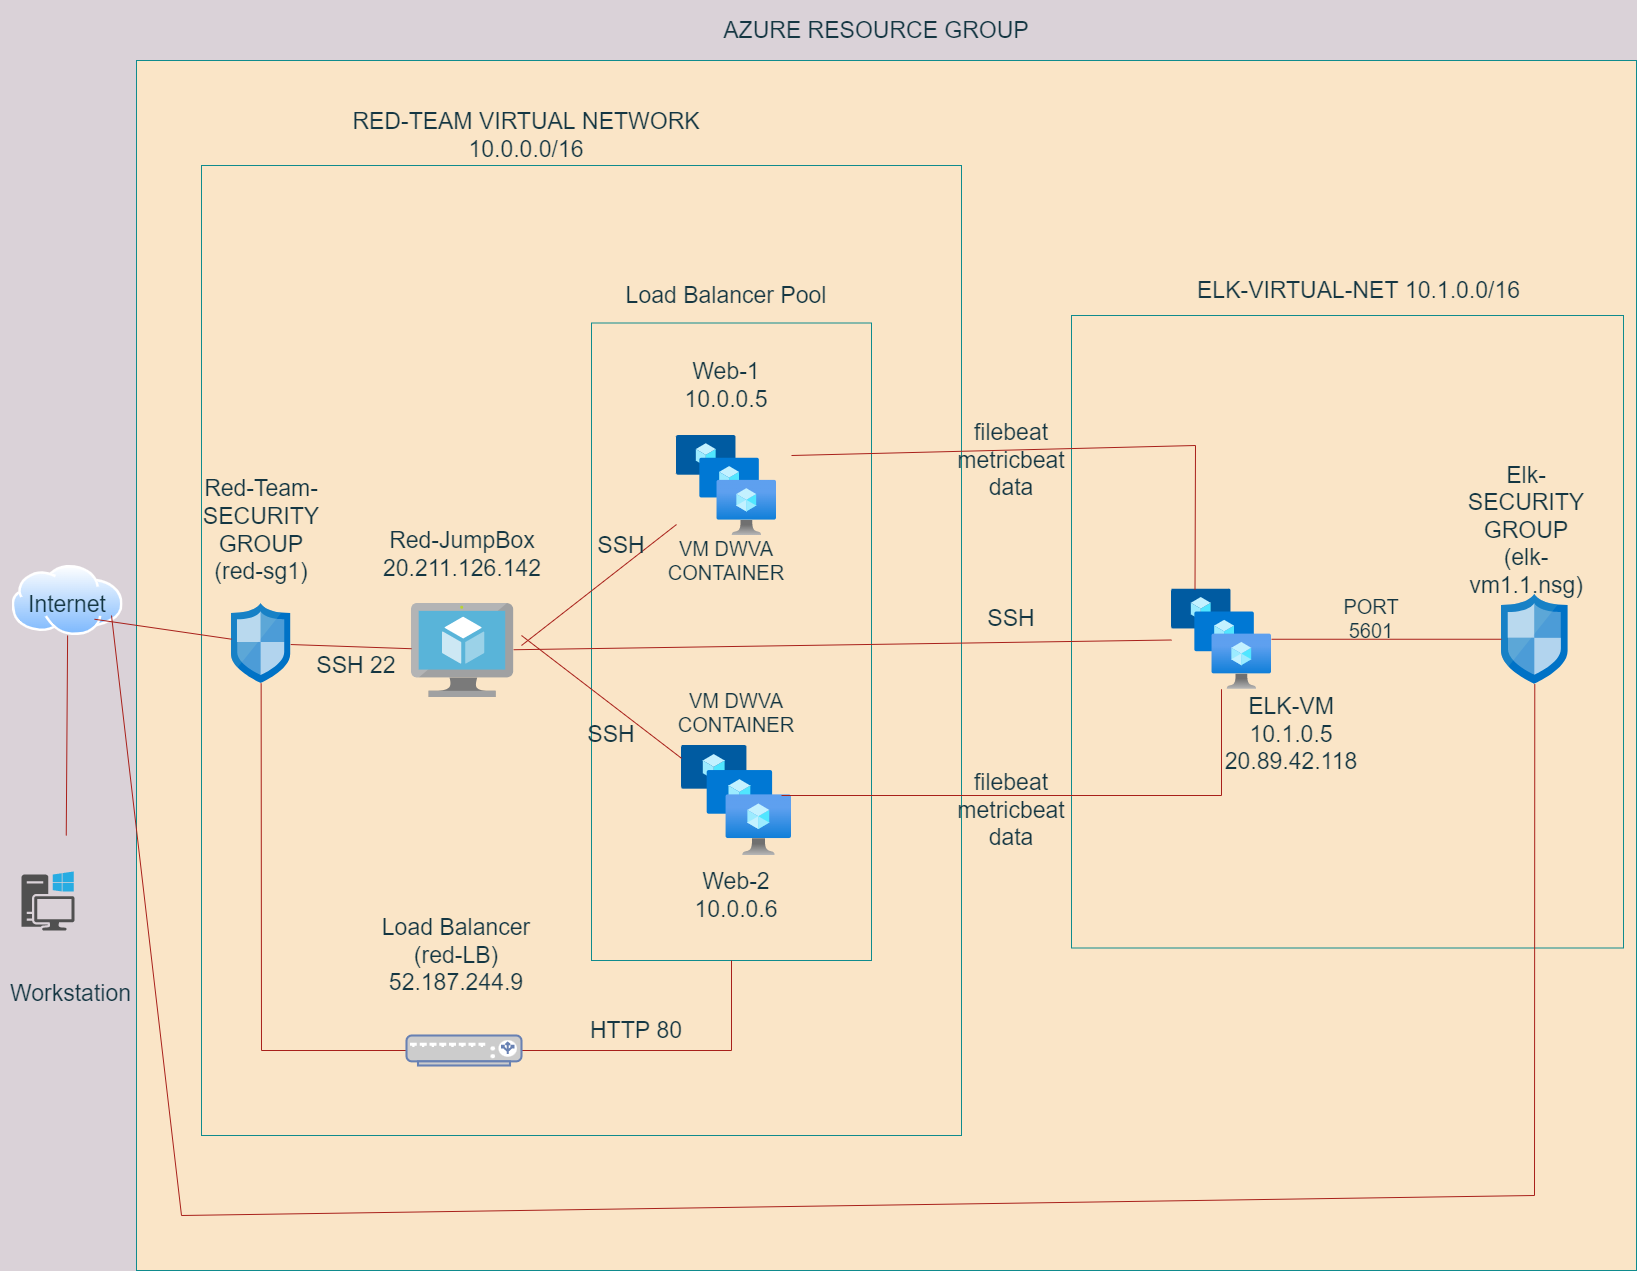

The diagram above was exported from draw.io. Its source (the exported page's mxGraphModel, read from the mxfile embedded in the PNG):
<mxGraphModel dx="3694" dy="1588" grid="1" gridSize="10" guides="1" tooltips="1" connect="1" arrows="1" fold="1" page="1" pageScale="1" pageWidth="850" pageHeight="1100" background="#DAD2D8" math="0" shadow="0">
  <root>
    <mxCell id="0" />
    <mxCell id="1" parent="0" />
    <mxCell id="O2uGZ4pBQeA_hElyDwKr-6" value="" style="aspect=fixed;html=1;points=[];align=center;image;fontSize=12;image=img/lib/azure2/networking/Network_Security_Groups.svg;labelBackgroundColor=#DAD2D8;fillColor=#FAE5C7;strokeColor=#0F8B8D;fontColor=#143642;" parent="1" vertex="1">
      <mxGeometry x="970" y="670" width="42" height="51" as="geometry" />
    </mxCell>
    <mxCell id="O2uGZ4pBQeA_hElyDwKr-15" value="" style="rounded=0;whiteSpace=wrap;html=1;fillColor=#FAE5C7;strokeColor=#0F8B8D;fontColor=#143642;" parent="1" vertex="1">
      <mxGeometry x="135" y="165" width="1500" height="1210" as="geometry" />
    </mxCell>
    <mxCell id="O2uGZ4pBQeA_hElyDwKr-18" value="" style="rounded=0;whiteSpace=wrap;html=1;fillColor=#FAE5C7;strokeColor=#0F8B8D;fontColor=#143642;" parent="1" vertex="1">
      <mxGeometry x="1070" y="420" width="552" height="632.5" as="geometry" />
    </mxCell>
    <mxCell id="O2uGZ4pBQeA_hElyDwKr-19" value="" style="rounded=0;whiteSpace=wrap;html=1;fillColor=#FAE5C7;strokeColor=#0F8B8D;fontColor=#143642;" parent="1" vertex="1">
      <mxGeometry x="200" y="270" width="760" height="970" as="geometry" />
    </mxCell>
    <mxCell id="O2uGZ4pBQeA_hElyDwKr-20" value="" style="rounded=0;whiteSpace=wrap;html=1;fillColor=#FAE5C7;strokeColor=#0F8B8D;fontColor=#143642;" parent="1" vertex="1">
      <mxGeometry x="590" y="427.5" width="280" height="637.5" as="geometry" />
    </mxCell>
    <mxCell id="O2uGZ4pBQeA_hElyDwKr-21" value="" style="aspect=fixed;perimeter=ellipsePerimeter;html=1;align=center;shadow=0;dashed=0;spacingTop=3;image;image=img/lib/active_directory/internet_cloud.svg;labelBackgroundColor=#DAD2D8;fillColor=#FAE5C7;strokeColor=#0F8B8D;fontColor=#143642;" parent="1" vertex="1">
      <mxGeometry x="10.549999999999999" y="670" width="111.11" height="70" as="geometry" />
    </mxCell>
    <mxCell id="O2uGZ4pBQeA_hElyDwKr-23" value="" style="sketch=0;aspect=fixed;html=1;points=[];align=center;image;fontSize=12;image=img/lib/mscae/Network_Security_Groups_Classic.svg;labelBackgroundColor=#DAD2D8;fillColor=#FAE5C7;strokeColor=#0F8B8D;fontColor=#143642;" parent="1" vertex="1">
      <mxGeometry x="230" y="708" width="59.2" height="80" as="geometry" />
    </mxCell>
    <mxCell id="O2uGZ4pBQeA_hElyDwKr-24" value="" style="sketch=0;aspect=fixed;html=1;points=[];align=center;image;fontSize=12;image=img/lib/mscae/Network_Security_Groups_Classic.svg;labelBackgroundColor=#DAD2D8;fillColor=#FAE5C7;strokeColor=#0F8B8D;fontColor=#143642;" parent="1" vertex="1">
      <mxGeometry x="1500" y="698.75" width="66.6" height="90" as="geometry" />
    </mxCell>
    <mxCell id="O2uGZ4pBQeA_hElyDwKr-25" value="" style="aspect=fixed;html=1;points=[];align=center;image;fontSize=12;image=img/lib/azure2/compute/VM_Scale_Sets.svg;labelBackgroundColor=#DAD2D8;fillColor=#FAE5C7;strokeColor=#0F8B8D;fontColor=#143642;" parent="1" vertex="1">
      <mxGeometry x="1170" y="693.75" width="100" height="100" as="geometry" />
    </mxCell>
    <mxCell id="O2uGZ4pBQeA_hElyDwKr-26" value="" style="aspect=fixed;html=1;points=[];align=center;image;fontSize=12;image=img/lib/azure2/compute/VM_Scale_Sets.svg;labelBackgroundColor=#DAD2D8;fillColor=#FAE5C7;strokeColor=#0F8B8D;fontColor=#143642;" parent="1" vertex="1">
      <mxGeometry x="675" y="540" width="100" height="100" as="geometry" />
    </mxCell>
    <mxCell id="O2uGZ4pBQeA_hElyDwKr-27" value="" style="aspect=fixed;html=1;points=[];align=center;image;fontSize=12;image=img/lib/azure2/compute/VM_Scale_Sets.svg;labelBackgroundColor=#DAD2D8;fillColor=#FAE5C7;strokeColor=#0F8B8D;fontColor=#143642;" parent="1" vertex="1">
      <mxGeometry x="680" y="850" width="110" height="110" as="geometry" />
    </mxCell>
    <mxCell id="O2uGZ4pBQeA_hElyDwKr-28" value="" style="sketch=0;aspect=fixed;html=1;points=[];align=center;image;fontSize=12;image=img/lib/mscae/Virtual_Machine.svg;labelBackgroundColor=#DAD2D8;fillColor=#FAE5C7;strokeColor=#0F8B8D;fontColor=#143642;" parent="1" vertex="1">
      <mxGeometry x="410" y="708" width="102.17" height="94" as="geometry" />
    </mxCell>
    <mxCell id="O2uGZ4pBQeA_hElyDwKr-30" value="AZURE RESOURCE GROUP" style="text;html=1;strokeColor=none;fillColor=none;align=center;verticalAlign=middle;whiteSpace=wrap;rounded=0;fontSize=23;fontColor=#143642;" parent="1" vertex="1">
      <mxGeometry x="600" y="105" width="550" height="60" as="geometry" />
    </mxCell>
    <mxCell id="O2uGZ4pBQeA_hElyDwKr-31" value="RED-TEAM VIRTUAL NETWORK 10.0.0.0/16" style="text;html=1;strokeColor=none;fillColor=none;align=center;verticalAlign=middle;whiteSpace=wrap;rounded=0;fontSize=23;fontColor=#143642;" parent="1" vertex="1">
      <mxGeometry x="310" y="210" width="430" height="60" as="geometry" />
    </mxCell>
    <mxCell id="O2uGZ4pBQeA_hElyDwKr-33" value="Internet" style="text;html=1;strokeColor=none;fillColor=none;align=center;verticalAlign=middle;whiteSpace=wrap;rounded=0;fontSize=23;fontColor=#143642;" parent="1" vertex="1">
      <mxGeometry x="10.549999999999999" y="693.75" width="110" height="30" as="geometry" />
    </mxCell>
    <mxCell id="O2uGZ4pBQeA_hElyDwKr-37" value="Workstation" style="text;html=1;strokeColor=none;fillColor=none;align=center;verticalAlign=middle;whiteSpace=wrap;rounded=0;fontSize=23;fontColor=#143642;" parent="1" vertex="1">
      <mxGeometry x="-0.56" y="1035" width="140.56" height="125" as="geometry" />
    </mxCell>
    <mxCell id="pNgQVJ2f_ApwMaYKV-HN-1" value="Web-1&lt;br&gt;10.0.0.5" style="text;html=1;strokeColor=none;fillColor=none;align=center;verticalAlign=middle;whiteSpace=wrap;rounded=0;fontSize=23;fontColor=#143642;" parent="1" vertex="1">
      <mxGeometry x="650" y="450" width="150" height="80" as="geometry" />
    </mxCell>
    <mxCell id="pNgQVJ2f_ApwMaYKV-HN-3" value="Web-2&lt;br&gt;10.0.0.6" style="text;html=1;strokeColor=none;fillColor=none;align=center;verticalAlign=middle;whiteSpace=wrap;rounded=0;fontSize=23;fontColor=#143642;" parent="1" vertex="1">
      <mxGeometry x="655" y="965" width="160" height="70" as="geometry" />
    </mxCell>
    <mxCell id="pNgQVJ2f_ApwMaYKV-HN-5" value="Load Balancer Pool" style="text;html=1;strokeColor=none;fillColor=none;align=center;verticalAlign=middle;whiteSpace=wrap;rounded=0;fontSize=23;fontColor=#143642;" parent="1" vertex="1">
      <mxGeometry x="590" y="360" width="270" height="80" as="geometry" />
    </mxCell>
    <mxCell id="pNgQVJ2f_ApwMaYKV-HN-6" value="Load Balancer (red-LB)&lt;br&gt;52.187.244.9" style="text;html=1;strokeColor=none;fillColor=none;align=center;verticalAlign=middle;whiteSpace=wrap;rounded=0;fontSize=23;fontColor=#143642;" parent="1" vertex="1">
      <mxGeometry x="365" y="1020" width="180" height="80" as="geometry" />
    </mxCell>
    <mxCell id="pNgQVJ2f_ApwMaYKV-HN-7" value="Red-Team-SECURITY GROUP&lt;br&gt;(red-sg1)" style="text;html=1;strokeColor=none;fillColor=none;align=center;verticalAlign=middle;whiteSpace=wrap;rounded=0;fontSize=23;fontColor=#143642;" parent="1" vertex="1">
      <mxGeometry x="189.6" y="605" width="140" height="60" as="geometry" />
    </mxCell>
    <mxCell id="pNgQVJ2f_ApwMaYKV-HN-8" value="Red-JumpBox&lt;br&gt;20.211.126.142" style="text;html=1;strokeColor=none;fillColor=none;align=center;verticalAlign=middle;whiteSpace=wrap;rounded=0;fontSize=23;fontColor=#143642;" parent="1" vertex="1">
      <mxGeometry x="391.09" y="618.75" width="140" height="80" as="geometry" />
    </mxCell>
    <mxCell id="pNgQVJ2f_ApwMaYKV-HN-9" value="Elk-SECURITY GROUP&lt;br&gt;(elk-vm1.1.nsg)" style="text;html=1;strokeColor=none;fillColor=none;align=center;verticalAlign=middle;whiteSpace=wrap;rounded=0;fontSize=23;fontColor=#143642;" parent="1" vertex="1">
      <mxGeometry x="1460" y="620" width="130" height="30" as="geometry" />
    </mxCell>
    <mxCell id="pNgQVJ2f_ApwMaYKV-HN-11" value="ELK-VIRTUAL-NET 10.1.0.0/16" style="text;html=1;strokeColor=none;fillColor=none;align=center;verticalAlign=middle;whiteSpace=wrap;rounded=0;fontSize=23;fontColor=#143642;" parent="1" vertex="1">
      <mxGeometry x="1190" y="380" width="335" height="30" as="geometry" />
    </mxCell>
    <mxCell id="pNgQVJ2f_ApwMaYKV-HN-12" value="ELK-VM&lt;br&gt;10.1.0.5&lt;br&gt;20.89.42.118" style="text;html=1;strokeColor=none;fillColor=none;align=center;verticalAlign=middle;whiteSpace=wrap;rounded=0;fontSize=23;fontColor=#143642;" parent="1" vertex="1">
      <mxGeometry x="1200" y="793.75" width="180" height="90" as="geometry" />
    </mxCell>
    <mxCell id="pNgQVJ2f_ApwMaYKV-HN-14" value="" style="endArrow=none;html=1;rounded=0;fontSize=23;entryX=0.5;entryY=1;entryDx=0;entryDy=0;labelBackgroundColor=#DAD2D8;strokeColor=#A8201A;fontColor=#143642;" parent="1" target="O2uGZ4pBQeA_hElyDwKr-21" edge="1">
      <mxGeometry width="50" height="50" relative="1" as="geometry">
        <mxPoint x="64.74581632653053" y="940" as="sourcePoint" />
        <mxPoint x="100" y="740" as="targetPoint" />
      </mxGeometry>
    </mxCell>
    <mxCell id="pNgQVJ2f_ApwMaYKV-HN-15" value="" style="endArrow=none;html=1;rounded=0;fontSize=23;exitX=0.75;exitY=1;exitDx=0;exitDy=0;labelBackgroundColor=#DAD2D8;strokeColor=#A8201A;fontColor=#143642;" parent="1" source="O2uGZ4pBQeA_hElyDwKr-33" target="O2uGZ4pBQeA_hElyDwKr-23" edge="1">
      <mxGeometry width="50" height="50" relative="1" as="geometry">
        <mxPoint x="120" y="750" as="sourcePoint" />
        <mxPoint x="170" y="700" as="targetPoint" />
      </mxGeometry>
    </mxCell>
    <mxCell id="pNgQVJ2f_ApwMaYKV-HN-17" value="" style="endArrow=none;html=1;rounded=0;fontSize=23;labelBackgroundColor=#DAD2D8;strokeColor=#A8201A;fontColor=#143642;" parent="1" source="O2uGZ4pBQeA_hElyDwKr-23" target="O2uGZ4pBQeA_hElyDwKr-28" edge="1">
      <mxGeometry width="50" height="50" relative="1" as="geometry">
        <mxPoint x="320" y="780" as="sourcePoint" />
        <mxPoint x="370" y="730" as="targetPoint" />
      </mxGeometry>
    </mxCell>
    <mxCell id="pNgQVJ2f_ApwMaYKV-HN-18" value="" style="endArrow=none;html=1;rounded=0;fontSize=23;labelBackgroundColor=#DAD2D8;strokeColor=#A8201A;fontColor=#143642;" parent="1" target="O2uGZ4pBQeA_hElyDwKr-26" edge="1">
      <mxGeometry width="50" height="50" relative="1" as="geometry">
        <mxPoint x="520" y="750" as="sourcePoint" />
        <mxPoint x="570" y="700" as="targetPoint" />
      </mxGeometry>
    </mxCell>
    <mxCell id="pNgQVJ2f_ApwMaYKV-HN-19" value="" style="endArrow=none;html=1;rounded=0;fontSize=23;labelBackgroundColor=#DAD2D8;strokeColor=#A8201A;fontColor=#143642;" parent="1" source="O2uGZ4pBQeA_hElyDwKr-27" edge="1">
      <mxGeometry width="50" height="50" relative="1" as="geometry">
        <mxPoint x="470" y="790" as="sourcePoint" />
        <mxPoint x="520" y="740" as="targetPoint" />
      </mxGeometry>
    </mxCell>
    <mxCell id="pNgQVJ2f_ApwMaYKV-HN-20" value="" style="endArrow=none;html=1;rounded=0;fontSize=23;labelBackgroundColor=#DAD2D8;strokeColor=#A8201A;fontColor=#143642;" parent="1" source="O2uGZ4pBQeA_hElyDwKr-28" target="O2uGZ4pBQeA_hElyDwKr-25" edge="1">
      <mxGeometry width="50" height="50" relative="1" as="geometry">
        <mxPoint x="620" y="770" as="sourcePoint" />
        <mxPoint x="670" y="720" as="targetPoint" />
      </mxGeometry>
    </mxCell>
    <mxCell id="pNgQVJ2f_ApwMaYKV-HN-21" value="" style="endArrow=none;html=1;rounded=0;fontSize=23;entryX=0.235;entryY=0.004;entryDx=0;entryDy=0;entryPerimeter=0;labelBackgroundColor=#DAD2D8;strokeColor=#A8201A;fontColor=#143642;" parent="1" target="O2uGZ4pBQeA_hElyDwKr-25" edge="1">
      <mxGeometry width="50" height="50" relative="1" as="geometry">
        <mxPoint x="790" y="560" as="sourcePoint" />
        <mxPoint x="850" y="570" as="targetPoint" />
        <Array as="points">
          <mxPoint x="1194" y="550" />
        </Array>
      </mxGeometry>
    </mxCell>
    <mxCell id="pNgQVJ2f_ApwMaYKV-HN-22" value="" style="endArrow=none;html=1;rounded=0;fontSize=23;labelBackgroundColor=#DAD2D8;strokeColor=#A8201A;fontColor=#143642;" parent="1" target="O2uGZ4pBQeA_hElyDwKr-25" edge="1">
      <mxGeometry width="50" height="50" relative="1" as="geometry">
        <mxPoint x="780" y="900" as="sourcePoint" />
        <mxPoint x="840" y="860" as="targetPoint" />
        <Array as="points">
          <mxPoint x="1220" y="900" />
        </Array>
      </mxGeometry>
    </mxCell>
    <mxCell id="pNgQVJ2f_ApwMaYKV-HN-23" value="" style="endArrow=none;html=1;rounded=0;fontSize=23;labelBackgroundColor=#DAD2D8;strokeColor=#A8201A;fontColor=#143642;" parent="1" source="O2uGZ4pBQeA_hElyDwKr-25" target="O2uGZ4pBQeA_hElyDwKr-24" edge="1">
      <mxGeometry width="50" height="50" relative="1" as="geometry">
        <mxPoint x="1340" y="770" as="sourcePoint" />
        <mxPoint x="1390" y="720" as="targetPoint" />
      </mxGeometry>
    </mxCell>
    <mxCell id="pNgQVJ2f_ApwMaYKV-HN-25" value="" style="endArrow=none;html=1;rounded=0;fontSize=23;entryX=0.5;entryY=1;entryDx=0;entryDy=0;labelBackgroundColor=#DAD2D8;strokeColor=#A8201A;fontColor=#143642;" parent="1" target="O2uGZ4pBQeA_hElyDwKr-20" edge="1">
      <mxGeometry width="50" height="50" relative="1" as="geometry">
        <mxPoint x="500" y="1155" as="sourcePoint" />
        <mxPoint x="630" y="1150" as="targetPoint" />
        <Array as="points">
          <mxPoint x="730" y="1155" />
        </Array>
      </mxGeometry>
    </mxCell>
    <mxCell id="pNgQVJ2f_ApwMaYKV-HN-27" value="" style="endArrow=none;html=1;rounded=0;fontSize=23;labelBackgroundColor=#DAD2D8;strokeColor=#A8201A;fontColor=#143642;" parent="1" target="O2uGZ4pBQeA_hElyDwKr-23" edge="1">
      <mxGeometry width="50" height="50" relative="1" as="geometry">
        <mxPoint x="410" y="1155" as="sourcePoint" />
        <mxPoint x="290" y="780" as="targetPoint" />
        <Array as="points">
          <mxPoint x="260" y="1155" />
        </Array>
      </mxGeometry>
    </mxCell>
    <mxCell id="pNgQVJ2f_ApwMaYKV-HN-28" value="" style="endArrow=none;html=1;rounded=0;fontSize=23;labelBackgroundColor=#DAD2D8;strokeColor=#A8201A;fontColor=#143642;" parent="1" source="O2uGZ4pBQeA_hElyDwKr-24" edge="1">
      <mxGeometry width="50" height="50" relative="1" as="geometry">
        <mxPoint x="60" y="770" as="sourcePoint" />
        <mxPoint x="110" y="720" as="targetPoint" />
        <Array as="points">
          <mxPoint x="1533" y="1300" />
          <mxPoint x="180" y="1320" />
        </Array>
      </mxGeometry>
    </mxCell>
    <mxCell id="pNgQVJ2f_ApwMaYKV-HN-30" value="SSH 22" style="text;html=1;strokeColor=none;fillColor=none;align=center;verticalAlign=middle;whiteSpace=wrap;rounded=0;fontSize=23;fontColor=#143642;" parent="1" vertex="1">
      <mxGeometry x="300" y="755" width="110" height="30" as="geometry" />
    </mxCell>
    <mxCell id="pNgQVJ2f_ApwMaYKV-HN-32" value="SSH" style="text;html=1;strokeColor=none;fillColor=none;align=center;verticalAlign=middle;whiteSpace=wrap;rounded=0;fontSize=23;fontColor=#143642;" parent="1" vertex="1">
      <mxGeometry x="590" y="635" width="60" height="30" as="geometry" />
    </mxCell>
    <mxCell id="pNgQVJ2f_ApwMaYKV-HN-33" value="SSH" style="text;html=1;strokeColor=none;fillColor=none;align=center;verticalAlign=middle;whiteSpace=wrap;rounded=0;fontSize=23;fontColor=#143642;" parent="1" vertex="1">
      <mxGeometry x="580" y="823.75" width="60" height="30" as="geometry" />
    </mxCell>
    <mxCell id="pNgQVJ2f_ApwMaYKV-HN-34" value="SSH" style="text;html=1;strokeColor=none;fillColor=none;align=center;verticalAlign=middle;whiteSpace=wrap;rounded=0;fontSize=23;fontColor=#143642;" parent="1" vertex="1">
      <mxGeometry x="980" y="708" width="60" height="30" as="geometry" />
    </mxCell>
    <mxCell id="pNgQVJ2f_ApwMaYKV-HN-37" value="filebeat&lt;br&gt;metricbeat&lt;br&gt;data" style="text;html=1;strokeColor=none;fillColor=none;align=center;verticalAlign=middle;whiteSpace=wrap;rounded=0;fontSize=23;fontColor=#143642;" parent="1" vertex="1">
      <mxGeometry x="980" y="550" width="60" height="30" as="geometry" />
    </mxCell>
    <mxCell id="pNgQVJ2f_ApwMaYKV-HN-38" value="filebeat&lt;br&gt;metricbeat&lt;br&gt;data" style="text;html=1;strokeColor=none;fillColor=none;align=center;verticalAlign=middle;whiteSpace=wrap;rounded=0;fontSize=23;fontColor=#143642;" parent="1" vertex="1">
      <mxGeometry x="980" y="900" width="60" height="30" as="geometry" />
    </mxCell>
    <mxCell id="pNgQVJ2f_ApwMaYKV-HN-40" value="HTTP 80" style="text;html=1;strokeColor=none;fillColor=none;align=center;verticalAlign=middle;whiteSpace=wrap;rounded=0;fontSize=23;fontColor=#143642;" parent="1" vertex="1">
      <mxGeometry x="570" y="1120" width="130" height="30" as="geometry" />
    </mxCell>
    <mxCell id="pNgQVJ2f_ApwMaYKV-HN-46" value="VM DWVA CONTAINER" style="text;html=1;strokeColor=none;fillColor=none;align=center;verticalAlign=middle;whiteSpace=wrap;rounded=0;sketch=0;fontSize=20;fontColor=#143642;" parent="1" vertex="1">
      <mxGeometry x="695" y="650" width="60" height="30" as="geometry" />
    </mxCell>
    <mxCell id="pNgQVJ2f_ApwMaYKV-HN-47" value="VM DWVA CONTAINER" style="text;html=1;strokeColor=none;fillColor=none;align=center;verticalAlign=middle;whiteSpace=wrap;rounded=0;sketch=0;fontSize=20;fontColor=#143642;" parent="1" vertex="1">
      <mxGeometry x="705" y="802" width="60" height="30" as="geometry" />
    </mxCell>
    <mxCell id="pNgQVJ2f_ApwMaYKV-HN-48" value="PORT 5601" style="text;html=1;strokeColor=none;fillColor=none;align=center;verticalAlign=middle;whiteSpace=wrap;rounded=0;sketch=0;fontSize=20;fontColor=#143642;" parent="1" vertex="1">
      <mxGeometry x="1340" y="708" width="60" height="30" as="geometry" />
    </mxCell>
    <mxCell id="RaGixn2SQSNU6Zje_Gjn-2" value="" style="fontColor=#0066CC;verticalAlign=top;verticalLabelPosition=bottom;labelPosition=center;align=center;html=1;outlineConnect=0;fillColor=#CCCCCC;strokeColor=#6881B3;gradientColor=none;gradientDirection=north;strokeWidth=2;shape=mxgraph.networks.load_balancer;" parent="1" vertex="1">
      <mxGeometry x="405" y="1140" width="115" height="30" as="geometry" />
    </mxCell>
    <mxCell id="kwOcdz8EUe0jCVd0kFyf-5" value="" style="sketch=0;pointerEvents=1;shadow=0;dashed=0;html=1;strokeColor=none;fillColor=#505050;labelPosition=center;verticalLabelPosition=bottom;verticalAlign=top;outlineConnect=0;align=center;shape=mxgraph.office.devices.workstation_pc;" vertex="1" parent="1">
      <mxGeometry x="20" y="976" width="53" height="59" as="geometry" />
    </mxCell>
  </root>
</mxGraphModel>